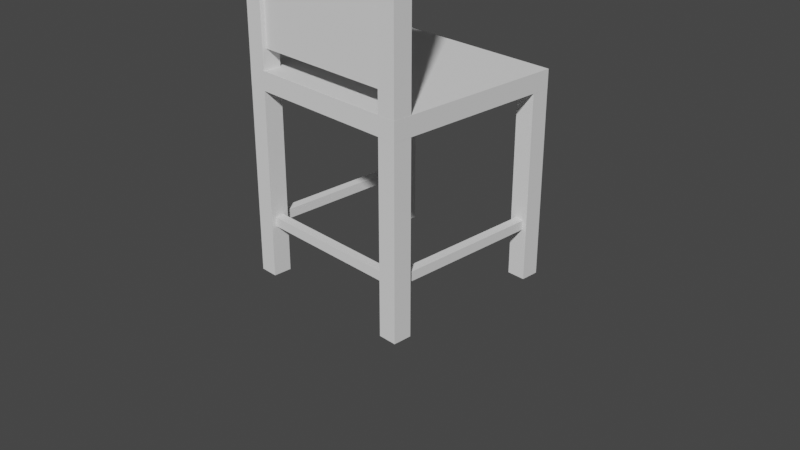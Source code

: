 # Source: Challenge001_BasicChair.blend  (saved by Blender 2.80.41; exported with 4.5.12 LTS)
import bpy
from mathutils import Matrix  # noqa: F401  (used for matrix-valued properties, if any)

bpy.ops.wm.read_factory_settings(use_empty=True)
scene = bpy.context.scene
scene.name = 'Scene'

# ---- collections
col_collection = bpy.data.collections.new('Collection'); scene.collection.children.link(col_collection)
col_legs = bpy.data.collections.new('Legs'); scene.collection.children.link(col_legs)

# ---- world
world_world = bpy.data.worlds.new('World'); scene.world = world_world
world_world.use_nodes = True; world_world.node_tree.nodes.clear()
_N = world_world.node_tree.nodes; _L = world_world.node_tree.links
n0 = _N.new('ShaderNodeOutputWorld'); n0.name = 'World Output'; n0.location = (300, 300)
n1 = _N.new('ShaderNodeBackground'); n1.name = 'Background'; n1.location = (10, 300)
n1.inputs[0].default_value = (0.05088, 0.05088, 0.05088, 1.0)
_L.new(n1.outputs[0], n0.inputs[0])
n0.is_active_output = True
world_world.color = (0.05088, 0.05088, 0.05088)
world_world.use_sun_shadow = False
world_world.sun_shadow_jitter_overblur = 0.0

# ---- cameras
cam_camera = bpy.data.cameras.new('Camera')
cam_camera.clip_end = 100.0
cam_camera.ortho_scale = 7.314
cam_camera.dof.focus_distance = 0.0
cam_camera.dof.aperture_fstop = 128.0

# ---- meshes
me_cube_001 = bpy.data.meshes.new('Cube.001')
me_cube_001.from_pydata([(-1.0, -1.0, -1.0), (-1.0, -1.0, 1.0), (-1.0, 1.0, -1.0), (-1.0, 1.0, 1.0), (1.0, -1.0, -1.0), (1.0, -1.0, 1.0), (1.0, 1.0, -1.0), (1.0, 1.0, 1.0)], [], [(0, 1, 3, 2), (2, 3, 7, 6), (6, 7, 5, 4), (4, 5, 1, 0), (2, 6, 4, 0), (7, 3, 1, 5)])
_uv = me_cube_001.uv_layers.new(name='UVMap')
_uv.uv.foreach_set('vector', [0.375, 0.0, 0.625, 0.0, 0.625, 0.25, 0.375, 0.25, 0.375, 0.25, 0.625, 0.25, 0.625, 0.5, 0.375, 0.5, 0.375, 0.5, 0.625, 0.5, 0.625, 0.75, 0.375, 0.75, 0.375, 0.75, 0.625, 0.75, 0.625, 1.0, 0.375, 1.0, 0.125, 0.5, 0.375, 0.5, 0.375, 0.75, 0.125, 0.75, 0.625, 0.5, 0.875, 0.5, 0.875, 0.75, 0.625, 0.75])
me_cube_001.use_remesh_preserve_volume = False
me_cube_001.use_remesh_preserve_attributes = False
me_cube_001.use_mirror_vertex_groups = False
me_cube_001.update()
me_cube_006 = bpy.data.meshes.new('Cube.006')
me_cube_006.from_pydata([(-1.0, -1.0, -1.0), (-1.0, -1.0, 1.0), (-1.0, 1.0, -1.0), (-1.0, 1.0, 1.0), (1.0, -1.0, -1.0), (1.0, -1.0, 1.0), (1.0, 1.0, -1.0), (1.0, 1.0, 1.0)], [], [(0, 1, 3, 2), (2, 3, 7, 6), (6, 7, 5, 4), (4, 5, 1, 0), (2, 6, 4, 0), (7, 3, 1, 5)])
_uv = me_cube_006.uv_layers.new(name='UVMap')
_uv.uv.foreach_set('vector', [0.375, 0.0, 0.625, 0.0, 0.625, 0.25, 0.375, 0.25, 0.375, 0.25, 0.625, 0.25, 0.625, 0.5, 0.375, 0.5, 0.375, 0.5, 0.625, 0.5, 0.625, 0.75, 0.375, 0.75, 0.375, 0.75, 0.625, 0.75, 0.625, 1.0, 0.375, 1.0, 0.125, 0.5, 0.375, 0.5, 0.375, 0.75, 0.125, 0.75, 0.625, 0.5, 0.875, 0.5, 0.875, 0.75, 0.625, 0.75])
me_cube_006.use_remesh_preserve_volume = False
me_cube_006.use_remesh_preserve_attributes = False
me_cube_006.use_mirror_vertex_groups = False
me_cube_006.update()
me_cube_008 = bpy.data.meshes.new('Cube.008')
me_cube_008.from_pydata([(-1.0, -1.0, -1.0), (-1.0, -1.0, 1.0), (-1.0, 1.0, -1.0), (-1.0, 1.0, 1.0), (1.0, -1.0, -1.0), (1.0, -1.0, 1.0), (1.0, 1.0, -1.0), (1.0, 1.0, 1.0)], [], [(0, 1, 3, 2), (2, 3, 7, 6), (6, 7, 5, 4), (4, 5, 1, 0), (2, 6, 4, 0), (7, 3, 1, 5)])
_uv = me_cube_008.uv_layers.new(name='UVMap')
_uv.uv.foreach_set('vector', [0.375, 0.0, 0.625, 0.0, 0.625, 0.25, 0.375, 0.25, 0.375, 0.25, 0.625, 0.25, 0.625, 0.5, 0.375, 0.5, 0.375, 0.5, 0.625, 0.5, 0.625, 0.75, 0.375, 0.75, 0.375, 0.75, 0.625, 0.75, 0.625, 1.0, 0.375, 1.0, 0.125, 0.5, 0.375, 0.5, 0.375, 0.75, 0.125, 0.75, 0.625, 0.5, 0.875, 0.5, 0.875, 0.75, 0.625, 0.75])
me_cube_008.use_remesh_preserve_volume = False
me_cube_008.use_remesh_preserve_attributes = False
me_cube_008.use_mirror_vertex_groups = False
me_cube_008.update()
me_cube_009 = bpy.data.meshes.new('Cube.009')
me_cube_009.from_pydata([(-1.0, -1.0, -1.0), (-1.0, -1.0, 1.0), (-1.0, 1.0, -1.0), (-1.0, 1.0, 1.0), (1.0, -1.0, -1.0), (1.0, -1.0, 1.0), (1.0, 1.0, -1.0), (1.0, 1.0, 1.0)], [], [(0, 1, 3, 2), (2, 3, 7, 6), (6, 7, 5, 4), (4, 5, 1, 0), (2, 6, 4, 0), (7, 3, 1, 5)])
_uv = me_cube_009.uv_layers.new(name='UVMap')
_uv.uv.foreach_set('vector', [0.375, 0.0, 0.625, 0.0, 0.625, 0.25, 0.375, 0.25, 0.375, 0.25, 0.625, 0.25, 0.625, 0.5, 0.375, 0.5, 0.375, 0.5, 0.625, 0.5, 0.625, 0.75, 0.375, 0.75, 0.375, 0.75, 0.625, 0.75, 0.625, 1.0, 0.375, 1.0, 0.125, 0.5, 0.375, 0.5, 0.375, 0.75, 0.125, 0.75, 0.625, 0.5, 0.875, 0.5, 0.875, 0.75, 0.625, 0.75])
me_cube_009.use_remesh_preserve_volume = False
me_cube_009.use_remesh_preserve_attributes = False
me_cube_009.use_mirror_vertex_groups = False
me_cube_009.update()
me_cube_010 = bpy.data.meshes.new('Cube.010')
me_cube_010.from_pydata([(-1.0, -1.0, -1.0), (-1.0, -1.0, 1.0), (-1.0, 1.0, -1.0), (-1.0, 1.0, 1.0), (1.0, -1.0, -1.0), (1.0, -1.0, 1.0), (1.0, 1.0, -1.0), (1.0, 1.0, 1.0)], [], [(0, 1, 3, 2), (2, 3, 7, 6), (6, 7, 5, 4), (4, 5, 1, 0), (2, 6, 4, 0), (7, 3, 1, 5)])
_uv = me_cube_010.uv_layers.new(name='UVMap')
_uv.uv.foreach_set('vector', [0.375, 0.0, 0.625, 0.0, 0.625, 0.25, 0.375, 0.25, 0.375, 0.25, 0.625, 0.25, 0.625, 0.5, 0.375, 0.5, 0.375, 0.5, 0.625, 0.5, 0.625, 0.75, 0.375, 0.75, 0.375, 0.75, 0.625, 0.75, 0.625, 1.0, 0.375, 1.0, 0.125, 0.5, 0.375, 0.5, 0.375, 0.75, 0.125, 0.75, 0.625, 0.5, 0.875, 0.5, 0.875, 0.75, 0.625, 0.75])
me_cube_010.use_remesh_preserve_volume = False
me_cube_010.use_remesh_preserve_attributes = False
me_cube_010.use_mirror_vertex_groups = False
me_cube_010.update()
me_cube_011 = bpy.data.meshes.new('Cube.011')
me_cube_011.from_pydata([(-1.0, -1.0, -1.0), (-1.0, -1.0, 1.0), (-1.0, 1.0, -1.0), (-1.0, 1.0, 1.0), (1.0, -1.0, -1.0), (1.0, -1.0, 1.0), (1.0, 1.0, -1.0), (1.0, 1.0, 1.0)], [], [(0, 1, 3, 2), (2, 3, 7, 6), (6, 7, 5, 4), (4, 5, 1, 0), (2, 6, 4, 0), (7, 3, 1, 5)])
_uv = me_cube_011.uv_layers.new(name='UVMap')
_uv.uv.foreach_set('vector', [0.375, 0.0, 0.625, 0.0, 0.625, 0.25, 0.375, 0.25, 0.375, 0.25, 0.625, 0.25, 0.625, 0.5, 0.375, 0.5, 0.375, 0.5, 0.625, 0.5, 0.625, 0.75, 0.375, 0.75, 0.375, 0.75, 0.625, 0.75, 0.625, 1.0, 0.375, 1.0, 0.125, 0.5, 0.375, 0.5, 0.375, 0.75, 0.125, 0.75, 0.625, 0.5, 0.875, 0.5, 0.875, 0.75, 0.625, 0.75])
me_cube_011.use_remesh_preserve_volume = False
me_cube_011.use_remesh_preserve_attributes = False
me_cube_011.use_mirror_vertex_groups = False
me_cube_011.update()
me_cube_004 = bpy.data.meshes.new('Cube.004')
me_cube_004.from_pydata([(-1.0, -1.0, -1.0), (-1.0, -1.0, 1.0), (-1.0, 1.0, -1.0), (-1.0, 1.0, 1.0), (1.0, -1.0, -1.0), (1.0, -1.0, 1.0), (1.0, 1.0, -1.0), (1.0, 1.0, 1.0)], [], [(0, 1, 3, 2), (2, 3, 7, 6), (6, 7, 5, 4), (4, 5, 1, 0), (2, 6, 4, 0), (7, 3, 1, 5)])
_uv = me_cube_004.uv_layers.new(name='UVMap')
_uv.uv.foreach_set('vector', [0.375, 0.0, 0.625, 0.0, 0.625, 0.25, 0.375, 0.25, 0.375, 0.25, 0.625, 0.25, 0.625, 0.5, 0.375, 0.5, 0.375, 0.5, 0.625, 0.5, 0.625, 0.75, 0.375, 0.75, 0.375, 0.75, 0.625, 0.75, 0.625, 1.0, 0.375, 1.0, 0.125, 0.5, 0.375, 0.5, 0.375, 0.75, 0.125, 0.75, 0.625, 0.5, 0.875, 0.5, 0.875, 0.75, 0.625, 0.75])
me_cube_004.use_remesh_preserve_volume = False
me_cube_004.use_remesh_preserve_attributes = False
me_cube_004.use_mirror_vertex_groups = False
me_cube_004.update()
me_cube_002 = bpy.data.meshes.new('Cube.002')
me_cube_002.from_pydata([(-1.0, -1.0, -1.0), (-1.0, -1.0, 1.0), (-1.0, 1.0, -1.0), (-1.0, 1.0, 1.0), (1.0, -1.0, -1.0), (1.0, -1.0, 1.0), (1.0, 1.0, -1.0), (1.0, 1.0, 1.0)], [], [(0, 1, 3, 2), (2, 3, 7, 6), (6, 7, 5, 4), (4, 5, 1, 0), (2, 6, 4, 0), (7, 3, 1, 5)])
_uv = me_cube_002.uv_layers.new(name='UVMap')
_uv.uv.foreach_set('vector', [0.375, 0.0, 0.625, 0.0, 0.625, 0.25, 0.375, 0.25, 0.375, 0.25, 0.625, 0.25, 0.625, 0.5, 0.375, 0.5, 0.375, 0.5, 0.625, 0.5, 0.625, 0.75, 0.375, 0.75, 0.375, 0.75, 0.625, 0.75, 0.625, 1.0, 0.375, 1.0, 0.125, 0.5, 0.375, 0.5, 0.375, 0.75, 0.125, 0.75, 0.625, 0.5, 0.875, 0.5, 0.875, 0.75, 0.625, 0.75])
me_cube_002.use_remesh_preserve_volume = False
me_cube_002.use_remesh_preserve_attributes = False
me_cube_002.use_mirror_vertex_groups = False
me_cube_002.update()
me_cube_003 = bpy.data.meshes.new('Cube.003')
me_cube_003.from_pydata([(-1.0, -1.0, -1.0), (-1.0, -1.0, 1.0), (-1.0, 1.0, -1.0), (-1.0, 1.0, 1.0), (1.0, -1.0, -1.0), (1.0, -1.0, 1.0), (1.0, 1.0, -1.0), (1.0, 1.0, 1.0)], [], [(0, 1, 3, 2), (2, 3, 7, 6), (6, 7, 5, 4), (4, 5, 1, 0), (2, 6, 4, 0), (7, 3, 1, 5)])
_uv = me_cube_003.uv_layers.new(name='UVMap')
_uv.uv.foreach_set('vector', [0.375, 0.0, 0.625, 0.0, 0.625, 0.25, 0.375, 0.25, 0.375, 0.25, 0.625, 0.25, 0.625, 0.5, 0.375, 0.5, 0.375, 0.5, 0.625, 0.5, 0.625, 0.75, 0.375, 0.75, 0.375, 0.75, 0.625, 0.75, 0.625, 1.0, 0.375, 1.0, 0.125, 0.5, 0.375, 0.5, 0.375, 0.75, 0.125, 0.75, 0.625, 0.5, 0.875, 0.5, 0.875, 0.75, 0.625, 0.75])
me_cube_003.use_remesh_preserve_volume = False
me_cube_003.use_remesh_preserve_attributes = False
me_cube_003.use_mirror_vertex_groups = False
me_cube_003.update()
me_cube_005 = bpy.data.meshes.new('Cube.005')
me_cube_005.from_pydata([(-1.0, -1.0, -1.0), (-1.0, -1.0, 1.0), (-1.0, 1.0, -1.0), (-1.0, 1.0, 1.0), (1.0, -1.0, -1.0), (1.0, -1.0, 1.0), (1.0, 1.0, -1.0), (1.0, 1.0, 1.0)], [], [(0, 1, 3, 2), (2, 3, 7, 6), (6, 7, 5, 4), (4, 5, 1, 0), (2, 6, 4, 0), (7, 3, 1, 5)])
_uv = me_cube_005.uv_layers.new(name='UVMap')
_uv.uv.foreach_set('vector', [0.375, 0.0, 0.625, 0.0, 0.625, 0.25, 0.375, 0.25, 0.375, 0.25, 0.625, 0.25, 0.625, 0.5, 0.375, 0.5, 0.375, 0.5, 0.625, 0.5, 0.625, 0.75, 0.375, 0.75, 0.375, 0.75, 0.625, 0.75, 0.625, 1.0, 0.375, 1.0, 0.125, 0.5, 0.375, 0.5, 0.375, 0.75, 0.125, 0.75, 0.625, 0.5, 0.875, 0.5, 0.875, 0.75, 0.625, 0.75])
me_cube_005.use_remesh_preserve_volume = False
me_cube_005.use_remesh_preserve_attributes = False
me_cube_005.use_mirror_vertex_groups = False
me_cube_005.update()

# ---- objects
ob_camera = bpy.data.objects.new('Camera', cam_camera)
ob_seat_000 = bpy.data.objects.new('Seat.000', me_cube_001)
ob_support_000 = bpy.data.objects.new('Support.000', me_cube_006)
ob_support_002 = bpy.data.objects.new('Support.002', me_cube_008)
ob_support_003 = bpy.data.objects.new('Support.003', me_cube_009)
ob_cube = bpy.data.objects.new('Cube', me_cube_010)
ob_cube_001 = bpy.data.objects.new('Cube.001', me_cube_011)
ob_leg_000 = bpy.data.objects.new('Leg.000', me_cube_004)
ob_leg_001 = bpy.data.objects.new('Leg.001', me_cube_002)
ob_leg_002 = bpy.data.objects.new('Leg.002', me_cube_003)
ob_leg_003 = bpy.data.objects.new('Leg.003', me_cube_005)

# ---- transforms, parenting, visibility, modifiers, constraints
ob_camera.location = (7.359, -6.926, 4.958)
ob_camera.rotation_euler = (1.109, 0.0, 0.8149)
ob_camera.lock_rotations_4d = False
ob_camera.empty_display_type = 'ARROWS'
ob_camera.color = (0.0, 0.0, 0.0, 0.0)
ob_camera.display_type = 'WIRE'
ob_camera.lineart.crease_threshold = 0.0
ob_seat_000.location = (0.0, 0.0, 1.5)
ob_seat_000.scale = (1.0, 1.0, 0.1)
ob_seat_000.lineart.crease_threshold = 0.0
ob_support_000.location = (0.0, -0.8978, 0.0)
ob_support_000.scale = (0.9064, 0.05, 0.05)
ob_support_000.lineart.crease_threshold = 0.0
ob_support_002.location = (0.903, 0.0002911, 0.0)
ob_support_002.rotation_euler = (0.0, -0.0, 1.571)
ob_support_002.scale = (0.8904, 0.05, 0.05)
ob_support_002.lineart.crease_threshold = 0.0
ob_support_003.location = (-0.9025, 0.0002911, 0.0)
ob_support_003.rotation_euler = (0.0, -0.0, 1.571)
ob_support_003.scale = (0.8904, 0.05, 0.05)
ob_support_003.lineart.crease_threshold = 0.0
ob_cube.location = (-0.001042, -0.9003, 3.248)
ob_cube.scale = (0.8537, 0.05128, 0.3)
ob_cube.lineart.crease_threshold = 0.0
ob_cube_001.location = (-0.001042, -0.9003, 2.23)
ob_cube_001.scale = (0.8537, 0.05128, 0.4229)
ob_cube_001.lineart.crease_threshold = 0.0
ob_leg_000.location = (0.8994, -0.8995, 1.559)
ob_leg_000.scale = (0.1, 0.1, 2.157)
ob_leg_000.lineart.crease_threshold = 0.0
ob_leg_001.location = (-0.8996, 0.8998, 0.4003)
ob_leg_001.scale = (0.1, 0.1, 1.0)
ob_leg_001.lineart.crease_threshold = 0.0
ob_leg_002.location = (-0.8996, -0.8995, 1.559)
ob_leg_002.scale = (0.1, 0.1, 2.157)
ob_leg_002.lineart.crease_threshold = 0.0
ob_leg_003.location = (0.8994, 0.8995, 0.4003)
ob_leg_003.scale = (0.1, 0.1, 1.0)
ob_leg_003.lineart.crease_threshold = 0.0

# ---- collection membership
col_collection.objects.link(ob_camera)
col_collection.objects.link(ob_seat_000)
col_collection.objects.link(ob_support_000)
col_collection.objects.link(ob_support_002)
col_collection.objects.link(ob_support_003)
col_collection.objects.link(ob_cube)
col_collection.objects.link(ob_cube_001)
col_legs.objects.link(ob_leg_000)
col_legs.objects.link(ob_leg_001)
col_legs.objects.link(ob_leg_002)
col_legs.objects.link(ob_leg_003)

# ---- scene / render settings (as saved in the file)
scene.camera = ob_camera
scene.frame_start = 1; scene.frame_end = 250; scene.frame_set(1)
scene.render.engine = 'BLENDER_EEVEE_NEXT'
scene.render.motion_blur_shutter = 1.0
scene.cycles.use_denoising = False
scene.cycles.samples = 128
scene.cycles.sampling_pattern = 'TABULATED_SOBOL'
scene.cycles.use_adaptive_sampling = False
scene.cycles.use_light_tree = False
scene.view_settings.view_transform = 'Filmic'
bpy.context.view_layer.update()

# ---- added for rendering (the .blend has no usable light): sun
light_auto_sun = bpy.data.lights.new('AutoSun', 'SUN')
light_auto_sun.energy = 3.0
light_auto_sun.angle = 0.0523599
ob_auto_sun = bpy.data.objects.new('AutoSun', light_auto_sun)
scene.collection.objects.link(ob_auto_sun)
ob_auto_sun.rotation_euler = (0.872665, 0.174533, 0.523599)
bpy.context.view_layer.update()
